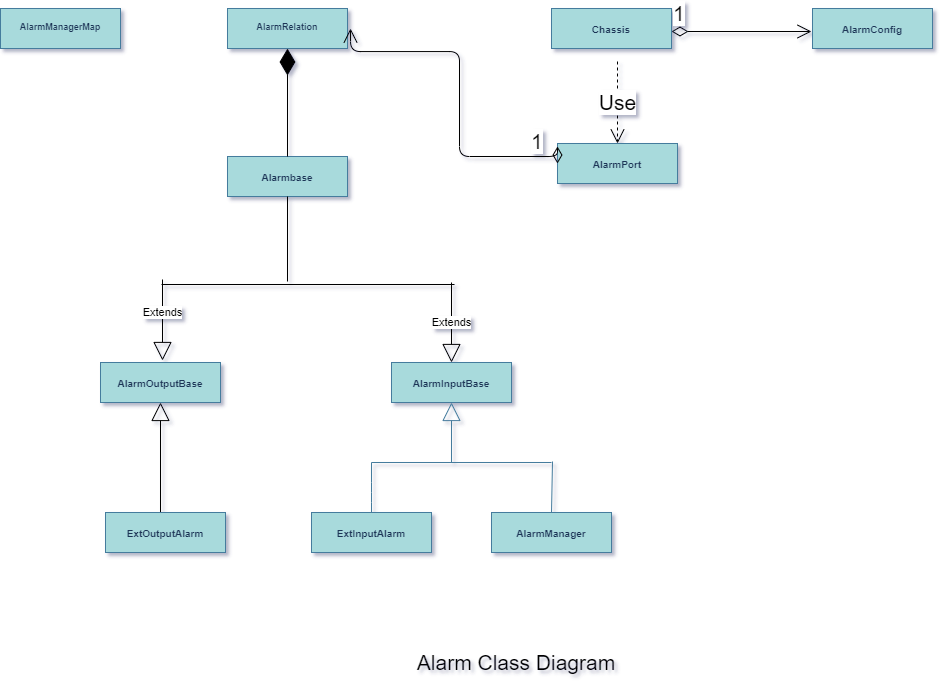

The diagram above was exported from draw.io. Its source (the exported page's mxGraphModel, read from the mxfile embedded in the PNG):
<mxGraphModel dx="352" dy="-293" grid="0" gridSize="10" guides="1" tooltips="1" connect="1" arrows="1" fold="1" page="0" pageScale="1" pageWidth="980" pageHeight="1390" background="none" math="0" shadow="1">
  <root>
    <mxCell id="0" />
    <mxCell id="1" parent="0" />
    <mxCell id="bgLUX0nNdp4yJuTlV-mU-6" value="&lt;p style=&quot;margin: 4px 0px 0px ; text-align: center ; font-size: 10px&quot;&gt;&lt;br&gt;&lt;b&gt;AlarmManager&lt;/b&gt;&lt;/p&gt;" style="verticalAlign=top;align=left;overflow=fill;fontSize=12;fontFamily=Helvetica;html=1;fillColor=#A8DADC;strokeColor=#457B9D;fontColor=#1D3557;" parent="1" vertex="1">
      <mxGeometry x="1486" y="1501" width="120" height="40" as="geometry" />
    </mxCell>
    <mxCell id="bgLUX0nNdp4yJuTlV-mU-4" value="&lt;p style=&quot;margin: 4px 0px 0px ; text-align: center ; font-size: 10px&quot;&gt;&lt;br&gt;&lt;b&gt;AlarmInputBase&lt;/b&gt;&lt;/p&gt;" style="verticalAlign=top;align=left;overflow=fill;fontSize=12;fontFamily=Helvetica;html=1;fillColor=#A8DADC;strokeColor=#457B9D;fontColor=#1D3557;" parent="1" vertex="1">
      <mxGeometry x="1386" y="1351" width="120" height="40" as="geometry" />
    </mxCell>
    <mxCell id="bgLUX0nNdp4yJuTlV-mU-5" value="&lt;p style=&quot;margin: 4px 0px 0px ; text-align: center ; font-size: 10px&quot;&gt;&lt;b&gt;&lt;br&gt;ExtInputAlarm&lt;/b&gt;&lt;/p&gt;" style="verticalAlign=top;align=left;overflow=fill;fontSize=12;fontFamily=Helvetica;html=1;fillColor=#A8DADC;strokeColor=#457B9D;fontColor=#1D3557;" parent="1" vertex="1">
      <mxGeometry x="1306" y="1501" width="120" height="40" as="geometry" />
    </mxCell>
    <mxCell id="bgLUX0nNdp4yJuTlV-mU-10" value="" style="endArrow=block;endSize=16;endFill=0;html=1;strokeColor=#457B9D;fontColor=#1D3557;labelBackgroundColor=#F1FAEE;" parent="1" edge="1">
      <mxGeometry x="1" y="10" width="160" relative="1" as="geometry">
        <mxPoint x="1446" y="1451" as="sourcePoint" />
        <mxPoint x="1446" y="1391" as="targetPoint" />
        <mxPoint as="offset" />
      </mxGeometry>
    </mxCell>
    <mxCell id="bgLUX0nNdp4yJuTlV-mU-11" value="" style="endArrow=none;html=1;strokeColor=#457B9D;fontColor=#1D3557;labelBackgroundColor=#F1FAEE;" parent="1" edge="1">
      <mxGeometry width="50" height="50" relative="1" as="geometry">
        <mxPoint x="1366" y="1451" as="sourcePoint" />
        <mxPoint x="1546" y="1451" as="targetPoint" />
      </mxGeometry>
    </mxCell>
    <mxCell id="bgLUX0nNdp4yJuTlV-mU-12" value="" style="endArrow=none;html=1;strokeColor=#457B9D;fontColor=#1D3557;labelBackgroundColor=#F1FAEE;" parent="1" edge="1">
      <mxGeometry width="50" height="50" relative="1" as="geometry">
        <mxPoint x="1366" y="1501" as="sourcePoint" />
        <mxPoint x="1366" y="1451" as="targetPoint" />
        <Array as="points">
          <mxPoint x="1366" y="1481" />
        </Array>
      </mxGeometry>
    </mxCell>
    <mxCell id="bgLUX0nNdp4yJuTlV-mU-14" value="" style="endArrow=none;html=1;strokeColor=#457B9D;fontColor=#1D3557;labelBackgroundColor=#F1FAEE;" parent="1" edge="1">
      <mxGeometry width="50" height="50" relative="1" as="geometry">
        <mxPoint x="1546" y="1501" as="sourcePoint" />
        <mxPoint x="1547" y="1450" as="targetPoint" />
      </mxGeometry>
    </mxCell>
    <mxCell id="bgLUX0nNdp4yJuTlV-mU-28" style="edgeStyle=none;orthogonalLoop=1;jettySize=auto;html=0;exitX=0.5;exitY=0;exitDx=0;exitDy=0;endArrow=block;endFill=0;endSize=16;strokeColor=#457B9D;fontColor=#1D3557;labelBackgroundColor=#F1FAEE;" parent="1" source="bgLUX0nNdp4yJuTlV-mU-5" target="bgLUX0nNdp4yJuTlV-mU-5" edge="1">
      <mxGeometry relative="1" as="geometry" />
    </mxCell>
    <mxCell id="bgLUX0nNdp4yJuTlV-mU-29" style="edgeStyle=none;orthogonalLoop=1;jettySize=auto;html=0;exitX=1;exitY=0.5;exitDx=0;exitDy=0;endArrow=block;endFill=0;endSize=16;fontSize=9;strokeColor=#457B9D;fontColor=#1D3557;labelBackgroundColor=#F1FAEE;" parent="1" source="bgLUX0nNdp4yJuTlV-mU-5" target="bgLUX0nNdp4yJuTlV-mU-5" edge="1">
      <mxGeometry relative="1" as="geometry" />
    </mxCell>
    <mxCell id="bgLUX0nNdp4yJuTlV-mU-30" style="edgeStyle=none;orthogonalLoop=1;jettySize=auto;html=0;exitX=0;exitY=0.5;exitDx=0;exitDy=0;endArrow=block;endFill=0;endSize=16;fontSize=9;strokeColor=#457B9D;fontColor=#1D3557;labelBackgroundColor=#F1FAEE;" parent="1" source="bgLUX0nNdp4yJuTlV-mU-5" target="bgLUX0nNdp4yJuTlV-mU-5" edge="1">
      <mxGeometry relative="1" as="geometry" />
    </mxCell>
    <mxCell id="bgLUX0nNdp4yJuTlV-mU-31" style="edgeStyle=none;orthogonalLoop=1;jettySize=auto;html=0;exitX=0.25;exitY=0;exitDx=0;exitDy=0;endArrow=block;endFill=0;endSize=16;fontSize=9;strokeColor=#457B9D;fontColor=#1D3557;labelBackgroundColor=#F1FAEE;" parent="1" source="bgLUX0nNdp4yJuTlV-mU-6" target="bgLUX0nNdp4yJuTlV-mU-6" edge="1">
      <mxGeometry relative="1" as="geometry" />
    </mxCell>
    <mxCell id="bgLUX0nNdp4yJuTlV-mU-32" value="&lt;p style=&quot;margin: 4px 0px 0px ; text-align: center ; font-size: 9px&quot;&gt;&lt;br&gt;&lt;b&gt;AlarmRelation&lt;/b&gt;&lt;br&gt;&lt;/p&gt;" style="verticalAlign=top;align=left;overflow=fill;fontSize=12;fontFamily=Helvetica;html=1;fillColor=#A8DADC;strokeColor=#457B9D;fontColor=#1D3557;" parent="1" vertex="1">
      <mxGeometry x="1222" y="997" width="120" height="40" as="geometry" />
    </mxCell>
    <mxCell id="vWMciy0kAgkXYM5whUeL-3" value="&lt;p style=&quot;margin: 4px 0px 0px ; text-align: center ; font-size: 10px&quot;&gt;&lt;br&gt;&lt;b&gt;AlarmPort&lt;/b&gt;&lt;/p&gt;" style="verticalAlign=top;align=left;overflow=fill;fontSize=12;fontFamily=Helvetica;html=1;fillColor=#A8DADC;strokeColor=#457B9D;fontColor=#1D3557;" parent="1" vertex="1">
      <mxGeometry x="1552" y="1132" width="120" height="40" as="geometry" />
    </mxCell>
    <mxCell id="vWMciy0kAgkXYM5whUeL-34" value="Alarm Class Diagram" style="text;html=1;strokeColor=none;fillColor=none;align=center;verticalAlign=middle;whiteSpace=wrap;rounded=0;fontSize=21;" parent="1" vertex="1">
      <mxGeometry x="1410" y="1626" width="202" height="50" as="geometry" />
    </mxCell>
    <mxCell id="mxoSUNJ8Mqqs3JncyhWS-1" value="Use" style="endArrow=open;endSize=12;dashed=1;html=1;fontSize=21;" parent="1" target="vWMciy0kAgkXYM5whUeL-3" edge="1">
      <mxGeometry width="160" relative="1" as="geometry">
        <mxPoint x="1612" y="1050" as="sourcePoint" />
        <mxPoint x="1670" y="1200" as="targetPoint" />
      </mxGeometry>
    </mxCell>
    <mxCell id="mxoSUNJ8Mqqs3JncyhWS-5" value="1" style="endArrow=open;html=1;endSize=12;startArrow=diamondThin;startSize=14;startFill=0;edgeStyle=orthogonalEdgeStyle;align=left;verticalAlign=bottom;fontSize=21;exitX=0;exitY=0.5;exitDx=0;exitDy=0;" parent="1" source="vWMciy0kAgkXYM5whUeL-3" edge="1">
      <mxGeometry x="-0.7943" relative="1" as="geometry">
        <mxPoint x="1543" y="1151" as="sourcePoint" />
        <mxPoint x="1345" y="1017" as="targetPoint" />
        <Array as="points">
          <mxPoint x="1552" y="1145" />
          <mxPoint x="1454" y="1145" />
          <mxPoint x="1454" y="1040" />
        </Array>
        <mxPoint as="offset" />
      </mxGeometry>
    </mxCell>
    <mxCell id="mxoSUNJ8Mqqs3JncyhWS-9" value="&lt;p style=&quot;margin: 4px 0px 0px ; text-align: center ; font-size: 10px&quot;&gt;&lt;br&gt;&lt;b&gt;AlarmConfig&lt;/b&gt;&lt;/p&gt;" style="verticalAlign=top;align=left;overflow=fill;fontSize=12;fontFamily=Helvetica;html=1;fillColor=#A8DADC;strokeColor=#457B9D;fontColor=#1D3557;" parent="1" vertex="1">
      <mxGeometry x="1807" y="997" width="120" height="40" as="geometry" />
    </mxCell>
    <mxCell id="mxoSUNJ8Mqqs3JncyhWS-11" value="1" style="endArrow=open;html=1;endSize=12;startArrow=diamondThin;startSize=14;startFill=0;edgeStyle=orthogonalEdgeStyle;align=left;verticalAlign=bottom;fontSize=21;" parent="1" edge="1">
      <mxGeometry x="-1" y="3" relative="1" as="geometry">
        <mxPoint x="1666" y="1020" as="sourcePoint" />
        <mxPoint x="1806" y="1020" as="targetPoint" />
      </mxGeometry>
    </mxCell>
    <mxCell id="mxoSUNJ8Mqqs3JncyhWS-12" value="&lt;p style=&quot;margin: 4px 0px 0px ; text-align: center ; font-size: 10px&quot;&gt;&lt;br&gt;&lt;b&gt;Chassis&lt;/b&gt;&lt;/p&gt;" style="verticalAlign=top;align=left;overflow=fill;fontSize=12;fontFamily=Helvetica;html=1;fillColor=#A8DADC;strokeColor=#457B9D;fontColor=#1D3557;" parent="1" vertex="1">
      <mxGeometry x="1546" y="997" width="120" height="40" as="geometry" />
    </mxCell>
    <mxCell id="mxoSUNJ8Mqqs3JncyhWS-14" value="&lt;p style=&quot;margin: 4px 0px 0px ; text-align: center ; font-size: 10px&quot;&gt;&lt;br&gt;&lt;b&gt;AlarmOutputBase&lt;/b&gt;&lt;/p&gt;" style="verticalAlign=top;align=left;overflow=fill;fontSize=12;fontFamily=Helvetica;html=1;fillColor=#A8DADC;strokeColor=#457B9D;fontColor=#1D3557;" parent="1" vertex="1">
      <mxGeometry x="1095" y="1351" width="120" height="40" as="geometry" />
    </mxCell>
    <mxCell id="mxoSUNJ8Mqqs3JncyhWS-20" value="" style="endArrow=block;endSize=16;endFill=0;html=1;fontSize=21;entryX=0.5;entryY=1;entryDx=0;entryDy=0;" parent="1" target="mxoSUNJ8Mqqs3JncyhWS-14" edge="1">
      <mxGeometry width="160" relative="1" as="geometry">
        <mxPoint x="1155" y="1518" as="sourcePoint" />
        <mxPoint x="1145" y="1472" as="targetPoint" />
      </mxGeometry>
    </mxCell>
    <mxCell id="mxoSUNJ8Mqqs3JncyhWS-21" value="&lt;p style=&quot;margin: 4px 0px 0px ; text-align: center ; font-size: 10px&quot;&gt;&lt;br&gt;&lt;b&gt;ExtOutputAlarm&lt;/b&gt;&lt;/p&gt;" style="verticalAlign=top;align=left;overflow=fill;fontSize=12;fontFamily=Helvetica;html=1;fillColor=#A8DADC;strokeColor=#457B9D;fontColor=#1D3557;" parent="1" vertex="1">
      <mxGeometry x="1100" y="1501" width="120" height="40" as="geometry" />
    </mxCell>
    <mxCell id="E7Ot_U50QRAon9O-GIKo-1" value="" style="line;strokeWidth=1;fillColor=none;align=left;verticalAlign=middle;spacingTop=-1;spacingLeft=3;spacingRight=3;rotatable=0;labelPosition=right;points=[];portConstraint=eastwest;" vertex="1" parent="1">
      <mxGeometry x="1156" y="1269" width="293" height="8" as="geometry" />
    </mxCell>
    <mxCell id="E7Ot_U50QRAon9O-GIKo-2" value="Extends" style="endArrow=block;endSize=16;endFill=0;html=1;" edge="1" parent="1">
      <mxGeometry x="-0.1781" width="160" relative="1" as="geometry">
        <mxPoint x="1157" y="1268" as="sourcePoint" />
        <mxPoint x="1157" y="1349" as="targetPoint" />
        <mxPoint as="offset" />
      </mxGeometry>
    </mxCell>
    <mxCell id="E7Ot_U50QRAon9O-GIKo-3" value="Extends" style="endArrow=block;endSize=16;endFill=0;html=1;entryX=0.5;entryY=0;entryDx=0;entryDy=0;" edge="1" parent="1" target="bgLUX0nNdp4yJuTlV-mU-4">
      <mxGeometry width="160" relative="1" as="geometry">
        <mxPoint x="1446" y="1271" as="sourcePoint" />
        <mxPoint x="1610" y="1271" as="targetPoint" />
      </mxGeometry>
    </mxCell>
    <mxCell id="E7Ot_U50QRAon9O-GIKo-12" value="&lt;p style=&quot;margin: 4px 0px 0px ; text-align: center ; font-size: 10px&quot;&gt;&lt;br&gt;&lt;b&gt;Alarmbase&lt;/b&gt;&lt;/p&gt;" style="verticalAlign=top;align=left;overflow=fill;fontSize=12;fontFamily=Helvetica;html=1;fillColor=#A8DADC;strokeColor=#457B9D;fontColor=#1D3557;" vertex="1" parent="1">
      <mxGeometry x="1222" y="1145" width="120" height="40" as="geometry" />
    </mxCell>
    <mxCell id="E7Ot_U50QRAon9O-GIKo-13" value="" style="endArrow=none;html=1;entryX=0.5;entryY=1;entryDx=0;entryDy=0;" edge="1" parent="1" target="E7Ot_U50QRAon9O-GIKo-12">
      <mxGeometry width="50" height="50" relative="1" as="geometry">
        <mxPoint x="1282" y="1270" as="sourcePoint" />
        <mxPoint x="1284" y="1221" as="targetPoint" />
      </mxGeometry>
    </mxCell>
    <mxCell id="E7Ot_U50QRAon9O-GIKo-14" value="" style="endArrow=diamondThin;endFill=1;endSize=24;html=1;entryX=0.5;entryY=1;entryDx=0;entryDy=0;exitX=0.5;exitY=0;exitDx=0;exitDy=0;" edge="1" parent="1" source="E7Ot_U50QRAon9O-GIKo-12" target="bgLUX0nNdp4yJuTlV-mU-32">
      <mxGeometry width="160" relative="1" as="geometry">
        <mxPoint x="1282" y="1137" as="sourcePoint" />
        <mxPoint x="1262" y="1060" as="targetPoint" />
      </mxGeometry>
    </mxCell>
    <mxCell id="E7Ot_U50QRAon9O-GIKo-15" value="&lt;p style=&quot;margin: 4px 0px 0px ; text-align: center ; font-size: 9px&quot;&gt;&lt;br&gt;&lt;b&gt;AlarmManagerMap&lt;/b&gt;&lt;br&gt;&lt;/p&gt;" style="verticalAlign=top;align=left;overflow=fill;fontSize=12;fontFamily=Helvetica;html=1;fillColor=#A8DADC;strokeColor=#457B9D;fontColor=#1D3557;" vertex="1" parent="1">
      <mxGeometry x="995" y="997" width="120" height="40" as="geometry" />
    </mxCell>
  </root>
</mxGraphModel>